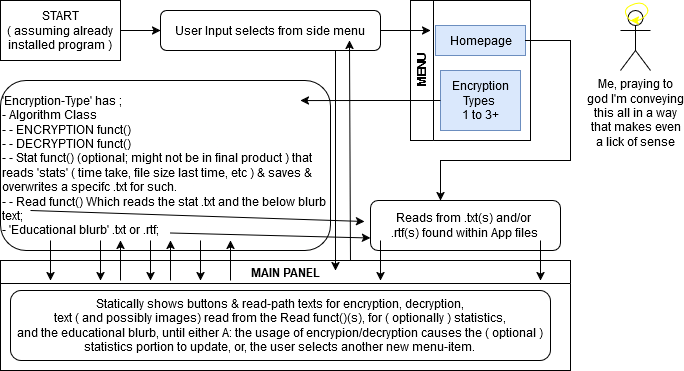

The diagram above was exported from draw.io. Its source (the exported page's mxGraphModel, read from the mxfile embedded in the PNG):
<mxGraphModel dx="1035" dy="511" grid="1" gridSize="10" guides="1" tooltips="1" connect="1" arrows="1" fold="1" page="1" pageScale="1" pageWidth="850" pageHeight="1100" math="0" shadow="0">
  <root>
    <mxCell id="0" />
    <mxCell id="1" parent="0" />
    <mxCell id="i10GY2b0_4Jb4vzUvBVZ-111" value="" style="edgeStyle=orthogonalEdgeStyle;rounded=0;orthogonalLoop=1;jettySize=auto;html=1;" edge="1" parent="1" source="i10GY2b0_4Jb4vzUvBVZ-22" target="i10GY2b0_4Jb4vzUvBVZ-92">
      <mxGeometry relative="1" as="geometry" />
    </mxCell>
    <mxCell id="i10GY2b0_4Jb4vzUvBVZ-22" value="&lt;div&gt;START&lt;/div&gt;&lt;div&gt;( assuming already installed program )&lt;br&gt;&lt;/div&gt;" style="rounded=0;whiteSpace=wrap;html=1;" vertex="1" parent="1">
      <mxGeometry x="20" y="20" width="120" height="60" as="geometry" />
    </mxCell>
    <mxCell id="i10GY2b0_4Jb4vzUvBVZ-92" value="User Input selects from side menu" style="rounded=1;whiteSpace=wrap;html=1;" vertex="1" parent="1">
      <mxGeometry x="180" y="30" width="220" height="40" as="geometry" />
    </mxCell>
    <mxCell id="i10GY2b0_4Jb4vzUvBVZ-101" value="MENU" style="swimlane;horizontal=0;whiteSpace=wrap;html=1;" vertex="1" parent="1">
      <mxGeometry x="430" y="20" width="120" height="140" as="geometry">
        <mxRectangle x="220" y="445" width="40" height="70" as="alternateBounds" />
      </mxGeometry>
    </mxCell>
    <mxCell id="i10GY2b0_4Jb4vzUvBVZ-102" value="&lt;div&gt;Encryption&lt;/div&gt;&lt;div&gt;Types&amp;nbsp;&lt;/div&gt;&lt;div&gt;1 to 3+&lt;br&gt;&lt;/div&gt;" style="text;html=1;align=center;verticalAlign=middle;resizable=0;points=[];autosize=1;strokeColor=#6c8ebf;fillColor=#dae8fc;" vertex="1" parent="i10GY2b0_4Jb4vzUvBVZ-101">
      <mxGeometry x="30" y="70" width="80" height="60" as="geometry" />
    </mxCell>
    <mxCell id="i10GY2b0_4Jb4vzUvBVZ-103" value="Homepage" style="text;html=1;align=center;verticalAlign=middle;resizable=0;points=[];autosize=1;strokeColor=#6c8ebf;fillColor=#dae8fc;" vertex="1" parent="i10GY2b0_4Jb4vzUvBVZ-101">
      <mxGeometry x="25" y="25" width="90" height="30" as="geometry" />
    </mxCell>
    <mxCell id="i10GY2b0_4Jb4vzUvBVZ-105" value="&lt;div&gt;Reads from .txt(s) and/or&amp;nbsp;&lt;/div&gt;&lt;div&gt;.rtf(s) found within App files&lt;br&gt;&lt;/div&gt;" style="rounded=1;whiteSpace=wrap;html=1;" vertex="1" parent="1">
      <mxGeometry x="390" y="220" width="190" height="50" as="geometry" />
    </mxCell>
    <mxCell id="i10GY2b0_4Jb4vzUvBVZ-108" value="&lt;div align=&quot;left&quot;&gt;'Encryption-Type' has ;&lt;br&gt;&lt;/div&gt;&lt;div align=&quot;left&quot;&gt;- Algorithm Class&lt;/div&gt;&lt;div align=&quot;left&quot;&gt;- - ENCRYPTION funct()&lt;/div&gt;&lt;div align=&quot;left&quot;&gt;- - DECRYPTION funct()&lt;/div&gt;&lt;div align=&quot;left&quot;&gt;- - Stat funct() (optional; might not be in final product ) that reads 'stats' ( time take, file size last time, etc ) &amp;amp; saves &amp;amp; overwrites a specifc .txt for such.&lt;/div&gt;&lt;div align=&quot;left&quot;&gt;- - Read funct() Which reads the stat .txt and the below blurb text;&lt;br&gt;&lt;/div&gt;&lt;div align=&quot;left&quot;&gt;- 'Educational blurb' .txt or .rtf;&lt;br&gt;&lt;/div&gt;" style="rounded=1;whiteSpace=wrap;html=1;align=left;" vertex="1" parent="1">
      <mxGeometry x="20" y="100" width="330" height="170" as="geometry" />
    </mxCell>
    <mxCell id="i10GY2b0_4Jb4vzUvBVZ-107" style="edgeStyle=orthogonalEdgeStyle;rounded=0;orthogonalLoop=1;jettySize=auto;html=1;entryX=0.833;entryY=0.041;entryDx=0;entryDy=0;entryPerimeter=0;" edge="1" parent="1" source="i10GY2b0_4Jb4vzUvBVZ-102">
      <mxGeometry relative="1" as="geometry">
        <mxPoint x="319.8800000000001" y="120.04499999999996" as="targetPoint" />
      </mxGeometry>
    </mxCell>
    <mxCell id="i10GY2b0_4Jb4vzUvBVZ-114" style="edgeStyle=orthogonalEdgeStyle;rounded=0;orthogonalLoop=1;jettySize=auto;html=1;" edge="1" parent="1">
      <mxGeometry relative="1" as="geometry">
        <mxPoint x="450" y="50" as="targetPoint" />
        <mxPoint x="400" y="50" as="sourcePoint" />
      </mxGeometry>
    </mxCell>
    <mxCell id="i10GY2b0_4Jb4vzUvBVZ-116" value="" style="edgeStyle=orthogonalEdgeStyle;rounded=0;orthogonalLoop=1;jettySize=auto;html=1;" edge="1" parent="1" source="i10GY2b0_4Jb4vzUvBVZ-103" target="i10GY2b0_4Jb4vzUvBVZ-105">
      <mxGeometry relative="1" as="geometry">
        <Array as="points">
          <mxPoint x="590" y="60" />
          <mxPoint x="590" y="180" />
          <mxPoint x="460" y="180" />
        </Array>
      </mxGeometry>
    </mxCell>
    <mxCell id="i10GY2b0_4Jb4vzUvBVZ-117" value="" style="endArrow=classic;html=1;rounded=0;entryX=0;entryY=0.75;entryDx=0;entryDy=0;" edge="1" parent="1" target="i10GY2b0_4Jb4vzUvBVZ-105">
      <mxGeometry width="50" height="50" relative="1" as="geometry">
        <mxPoint x="189.99615384615382" y="252.5" as="sourcePoint" />
        <mxPoint x="336.15" y="240" as="targetPoint" />
        <Array as="points" />
      </mxGeometry>
    </mxCell>
    <mxCell id="i10GY2b0_4Jb4vzUvBVZ-118" value="" style="endArrow=classic;html=1;rounded=0;entryX=-0.032;entryY=0.42;entryDx=0;entryDy=0;entryPerimeter=0;" edge="1" parent="1" target="i10GY2b0_4Jb4vzUvBVZ-105">
      <mxGeometry width="50" height="50" relative="1" as="geometry">
        <mxPoint x="49.99615384615382" y="230" as="sourcePoint" />
        <mxPoint x="250" y="235.5" as="targetPoint" />
        <Array as="points" />
      </mxGeometry>
    </mxCell>
    <mxCell id="i10GY2b0_4Jb4vzUvBVZ-121" value="MAIN PANEL" style="swimlane;whiteSpace=wrap;html=1;" vertex="1" parent="1">
      <mxGeometry x="20" y="280" width="570" height="110" as="geometry" />
    </mxCell>
    <mxCell id="i10GY2b0_4Jb4vzUvBVZ-122" value="&lt;div&gt;Statically shows buttons &amp;amp; read-path texts for encryption, decryption,&lt;/div&gt;&lt;div&gt;text ( and possibly images) read from the Read funct()(s), for ( optionally ) statistics,&lt;/div&gt;&lt;div&gt;and the educational blurb, until either A: the usage of encrypion/decryption causes the ( optional ) statistics portion to update, or, the user selects another new menu-item.&lt;br&gt;&lt;/div&gt;" style="rounded=1;whiteSpace=wrap;html=1;" vertex="1" parent="i10GY2b0_4Jb4vzUvBVZ-121">
      <mxGeometry x="10" y="30" width="540" height="70" as="geometry" />
    </mxCell>
    <mxCell id="i10GY2b0_4Jb4vzUvBVZ-123" value="" style="endArrow=classic;html=1;rounded=0;" edge="1" parent="i10GY2b0_4Jb4vzUvBVZ-121">
      <mxGeometry width="50" height="50" relative="1" as="geometry">
        <mxPoint x="50" y="-20" as="sourcePoint" />
        <mxPoint x="50" y="20" as="targetPoint" />
        <Array as="points" />
      </mxGeometry>
    </mxCell>
    <mxCell id="i10GY2b0_4Jb4vzUvBVZ-124" value="" style="endArrow=classic;html=1;rounded=0;" edge="1" parent="i10GY2b0_4Jb4vzUvBVZ-121">
      <mxGeometry width="50" height="50" relative="1" as="geometry">
        <mxPoint x="100" y="-20" as="sourcePoint" />
        <mxPoint x="100" y="20" as="targetPoint" />
        <Array as="points" />
      </mxGeometry>
    </mxCell>
    <mxCell id="i10GY2b0_4Jb4vzUvBVZ-130" value="" style="endArrow=classic;html=1;rounded=0;" edge="1" parent="i10GY2b0_4Jb4vzUvBVZ-121">
      <mxGeometry width="50" height="50" relative="1" as="geometry">
        <mxPoint x="230" y="20" as="sourcePoint" />
        <mxPoint x="230" y="-20" as="targetPoint" />
        <Array as="points" />
      </mxGeometry>
    </mxCell>
    <mxCell id="i10GY2b0_4Jb4vzUvBVZ-131" value="" style="endArrow=classic;html=1;rounded=0;" edge="1" parent="i10GY2b0_4Jb4vzUvBVZ-121">
      <mxGeometry width="50" height="50" relative="1" as="geometry">
        <mxPoint x="170" y="20" as="sourcePoint" />
        <mxPoint x="170" y="-20" as="targetPoint" />
        <Array as="points" />
      </mxGeometry>
    </mxCell>
    <mxCell id="i10GY2b0_4Jb4vzUvBVZ-132" value="" style="endArrow=classic;html=1;rounded=0;" edge="1" parent="i10GY2b0_4Jb4vzUvBVZ-121">
      <mxGeometry width="50" height="50" relative="1" as="geometry">
        <mxPoint x="120" y="20" as="sourcePoint" />
        <mxPoint x="120" y="-20" as="targetPoint" />
        <Array as="points" />
      </mxGeometry>
    </mxCell>
    <mxCell id="i10GY2b0_4Jb4vzUvBVZ-125" value="" style="endArrow=classic;html=1;rounded=0;" edge="1" parent="1">
      <mxGeometry width="50" height="50" relative="1" as="geometry">
        <mxPoint x="170" y="260" as="sourcePoint" />
        <mxPoint x="170" y="300" as="targetPoint" />
        <Array as="points" />
      </mxGeometry>
    </mxCell>
    <mxCell id="i10GY2b0_4Jb4vzUvBVZ-127" value="" style="endArrow=classic;html=1;rounded=0;" edge="1" parent="1">
      <mxGeometry width="50" height="50" relative="1" as="geometry">
        <mxPoint x="220" y="260" as="sourcePoint" />
        <mxPoint x="220" y="300" as="targetPoint" />
        <Array as="points" />
      </mxGeometry>
    </mxCell>
    <mxCell id="i10GY2b0_4Jb4vzUvBVZ-128" value="" style="endArrow=classic;html=1;rounded=0;" edge="1" parent="1">
      <mxGeometry width="50" height="50" relative="1" as="geometry">
        <mxPoint x="400" y="260" as="sourcePoint" />
        <mxPoint x="400" y="300" as="targetPoint" />
        <Array as="points" />
      </mxGeometry>
    </mxCell>
    <mxCell id="i10GY2b0_4Jb4vzUvBVZ-129" value="" style="endArrow=classic;html=1;rounded=0;" edge="1" parent="1">
      <mxGeometry width="50" height="50" relative="1" as="geometry">
        <mxPoint x="560" y="260" as="sourcePoint" />
        <mxPoint x="560" y="300" as="targetPoint" />
        <Array as="points" />
      </mxGeometry>
    </mxCell>
    <mxCell id="i10GY2b0_4Jb4vzUvBVZ-134" value="" style="endArrow=classic;html=1;rounded=0;" edge="1" parent="1">
      <mxGeometry width="50" height="50" relative="1" as="geometry">
        <mxPoint x="355" y="70" as="sourcePoint" />
        <mxPoint x="355" y="290" as="targetPoint" />
        <Array as="points" />
      </mxGeometry>
    </mxCell>
    <mxCell id="i10GY2b0_4Jb4vzUvBVZ-133" value="" style="endArrow=classic;html=1;rounded=0;entryX=0.859;entryY=1.025;entryDx=0;entryDy=0;entryPerimeter=0;exitX=0.614;exitY=0;exitDx=0;exitDy=0;exitPerimeter=0;" edge="1" parent="1" source="i10GY2b0_4Jb4vzUvBVZ-121">
      <mxGeometry width="50" height="50" relative="1" as="geometry">
        <mxPoint x="369" y="269" as="sourcePoint" />
        <mxPoint x="368.98" y="60" as="targetPoint" />
        <Array as="points" />
      </mxGeometry>
    </mxCell>
    <mxCell id="i10GY2b0_4Jb4vzUvBVZ-135" value="&lt;div&gt;Me, praying to&lt;/div&gt;&lt;div&gt;god I'm conveying&lt;/div&gt;&lt;div&gt;this all in a way&lt;/div&gt;&lt;div&gt;that makes even&lt;/div&gt;&lt;div&gt;a lick of sense&lt;br&gt;&lt;/div&gt;" style="shape=umlActor;verticalLabelPosition=bottom;verticalAlign=top;html=1;outlineConnect=0;" vertex="1" parent="1">
      <mxGeometry x="640" y="30" width="30" height="60" as="geometry" />
    </mxCell>
    <mxCell id="i10GY2b0_4Jb4vzUvBVZ-138" value="" style="curved=1;endArrow=classic;html=1;rounded=0;strokeColor=light-dark(#ffff00, #ededed);" edge="1" parent="1">
      <mxGeometry width="50" height="50" relative="1" as="geometry">
        <mxPoint x="650" y="40" as="sourcePoint" />
        <mxPoint x="650" y="40" as="targetPoint" />
        <Array as="points">
          <mxPoint x="640" y="30" />
          <mxPoint x="660" y="20" />
          <mxPoint x="670" y="30" />
          <mxPoint x="660" y="40" />
        </Array>
      </mxGeometry>
    </mxCell>
  </root>
</mxGraphModel>